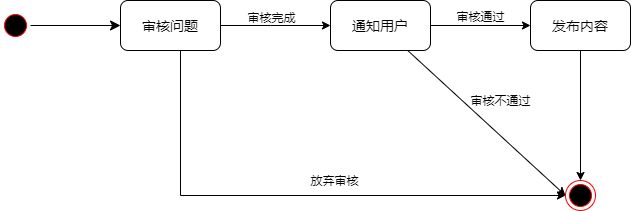

The diagram above was exported from draw.io. Its source (the exported page's mxGraphModel, read from the mxfile embedded in the PNG):
<mxGraphModel dx="1038" dy="504" grid="1" gridSize="10" guides="1" tooltips="1" connect="1" arrows="1" fold="1" page="1" pageScale="1" pageWidth="827" pageHeight="1169" math="0" shadow="0">
  <root>
    <mxCell id="0" />
    <mxCell id="1" parent="0" />
    <mxCell id="oKtCIzd-poYApitSjtDD-1" value="" style="ellipse;html=1;shape=startState;fillColor=#000000;strokeColor=#ff0000;" vertex="1" parent="1">
      <mxGeometry x="110" y="260" width="30" height="30" as="geometry" />
    </mxCell>
    <mxCell id="oKtCIzd-poYApitSjtDD-2" value="" style="html=1;verticalAlign=bottom;endArrow=classic;endSize=8;exitX=1;exitY=0.5;exitDx=0;exitDy=0;entryX=0;entryY=0.5;entryDx=0;entryDy=0;endFill=1;" edge="1" source="oKtCIzd-poYApitSjtDD-1" parent="1" target="oKtCIzd-poYApitSjtDD-3">
      <mxGeometry relative="1" as="geometry">
        <mxPoint x="200" y="275" as="targetPoint" />
      </mxGeometry>
    </mxCell>
    <mxCell id="oKtCIzd-poYApitSjtDD-7" style="edgeStyle=none;rounded=0;orthogonalLoop=1;jettySize=auto;html=1;strokeColor=#000000;" edge="1" parent="1" source="oKtCIzd-poYApitSjtDD-3" target="oKtCIzd-poYApitSjtDD-6">
      <mxGeometry relative="1" as="geometry">
        <Array as="points">
          <mxPoint x="380" y="275" />
        </Array>
      </mxGeometry>
    </mxCell>
    <mxCell id="oKtCIzd-poYApitSjtDD-8" value="审核完成" style="edgeLabel;html=1;align=center;verticalAlign=middle;resizable=0;points=[];" vertex="1" connectable="0" parent="oKtCIzd-poYApitSjtDD-7">
      <mxGeometry x="0.0545" y="-3" relative="1" as="geometry">
        <mxPoint x="-8" y="-12" as="offset" />
      </mxGeometry>
    </mxCell>
    <mxCell id="oKtCIzd-poYApitSjtDD-29" style="edgeStyle=orthogonalEdgeStyle;rounded=0;orthogonalLoop=1;jettySize=auto;html=1;entryX=0;entryY=0.5;entryDx=0;entryDy=0;endArrow=classic;endFill=1;strokeColor=#000000;" edge="1" parent="1" source="oKtCIzd-poYApitSjtDD-3" target="oKtCIzd-poYApitSjtDD-13">
      <mxGeometry relative="1" as="geometry">
        <Array as="points">
          <mxPoint x="290" y="445" />
        </Array>
      </mxGeometry>
    </mxCell>
    <mxCell id="oKtCIzd-poYApitSjtDD-3" value="&lt;font style=&quot;font-size: 14px&quot;&gt;审核问题&lt;/font&gt;" style="rounded=1;whiteSpace=wrap;html=1;" vertex="1" parent="1">
      <mxGeometry x="230" y="250" width="100" height="50" as="geometry" />
    </mxCell>
    <mxCell id="oKtCIzd-poYApitSjtDD-12" style="edgeStyle=orthogonalEdgeStyle;rounded=0;orthogonalLoop=1;jettySize=auto;html=1;endArrow=classic;endFill=1;strokeColor=#000000;" edge="1" parent="1" source="oKtCIzd-poYApitSjtDD-6" target="oKtCIzd-poYApitSjtDD-11">
      <mxGeometry relative="1" as="geometry" />
    </mxCell>
    <mxCell id="oKtCIzd-poYApitSjtDD-27" style="edgeStyle=none;rounded=0;orthogonalLoop=1;jettySize=auto;html=1;entryX=0;entryY=0.5;entryDx=0;entryDy=0;endArrow=classic;endFill=1;strokeColor=#000000;" edge="1" parent="1" source="oKtCIzd-poYApitSjtDD-6" target="oKtCIzd-poYApitSjtDD-13">
      <mxGeometry relative="1" as="geometry" />
    </mxCell>
    <mxCell id="oKtCIzd-poYApitSjtDD-6" value="&lt;font style=&quot;font-size: 14px&quot;&gt;通知用户&lt;/font&gt;" style="rounded=1;whiteSpace=wrap;html=1;" vertex="1" parent="1">
      <mxGeometry x="440" y="250" width="100" height="50" as="geometry" />
    </mxCell>
    <mxCell id="oKtCIzd-poYApitSjtDD-14" style="rounded=0;orthogonalLoop=1;jettySize=auto;html=1;entryX=0.5;entryY=0;entryDx=0;entryDy=0;endArrow=classic;endFill=1;strokeColor=#000000;" edge="1" parent="1" source="oKtCIzd-poYApitSjtDD-11" target="oKtCIzd-poYApitSjtDD-13">
      <mxGeometry relative="1" as="geometry" />
    </mxCell>
    <mxCell id="oKtCIzd-poYApitSjtDD-11" value="&lt;font style=&quot;font-size: 14px&quot;&gt;发布内容&lt;/font&gt;" style="rounded=1;whiteSpace=wrap;html=1;" vertex="1" parent="1">
      <mxGeometry x="640" y="250" width="100" height="50" as="geometry" />
    </mxCell>
    <mxCell id="oKtCIzd-poYApitSjtDD-13" value="" style="ellipse;html=1;shape=endState;fillColor=#000000;strokeColor=#ff0000;" vertex="1" parent="1">
      <mxGeometry x="675" y="430" width="30" height="30" as="geometry" />
    </mxCell>
    <mxCell id="oKtCIzd-poYApitSjtDD-26" value="审核通过" style="text;html=1;align=center;verticalAlign=middle;resizable=0;points=[];autosize=1;" vertex="1" parent="1">
      <mxGeometry x="560" y="256" width="60" height="20" as="geometry" />
    </mxCell>
    <mxCell id="oKtCIzd-poYApitSjtDD-28" value="审核不通过" style="text;html=1;align=center;verticalAlign=middle;resizable=0;points=[];autosize=1;" vertex="1" parent="1">
      <mxGeometry x="570" y="340" width="80" height="20" as="geometry" />
    </mxCell>
    <mxCell id="oKtCIzd-poYApitSjtDD-30" value="放弃审核" style="text;html=1;align=center;verticalAlign=middle;resizable=0;points=[];autosize=1;" vertex="1" parent="1">
      <mxGeometry x="414" y="420" width="60" height="20" as="geometry" />
    </mxCell>
  </root>
</mxGraphModel>